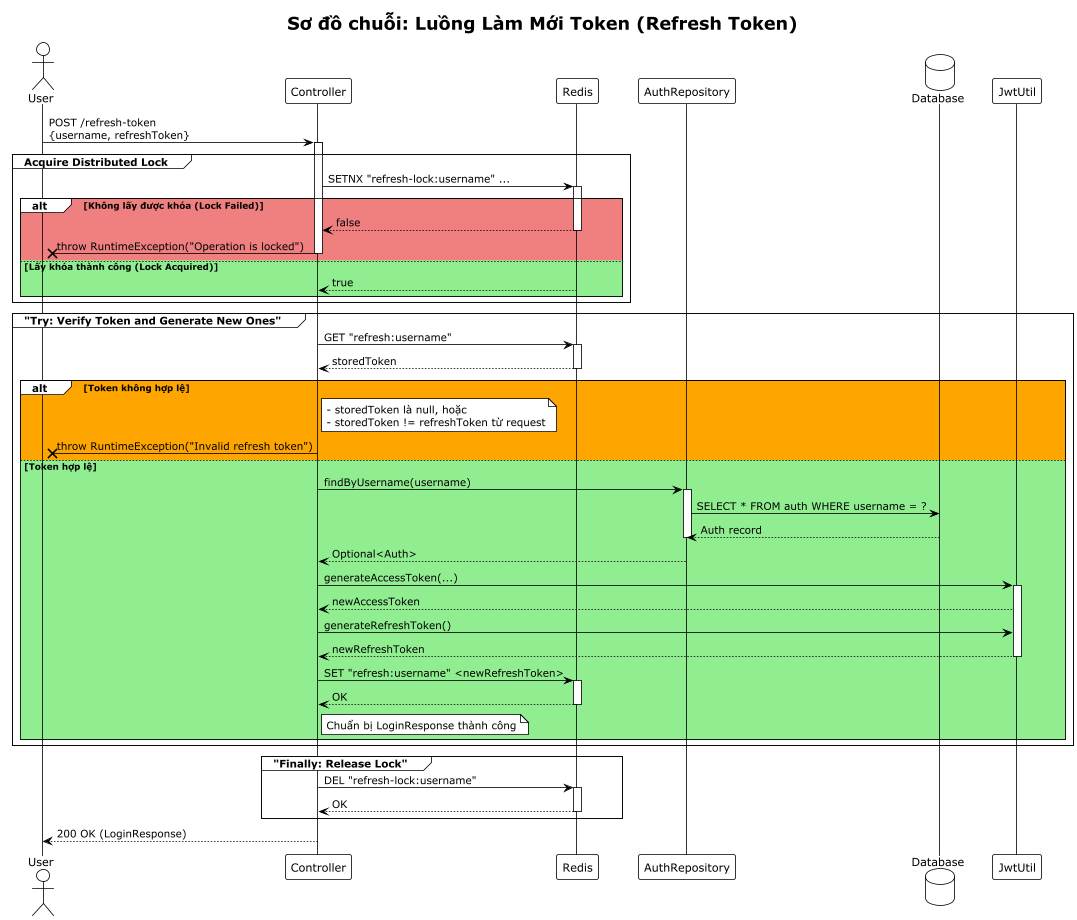

The diagram above was rendered by PlantUML. Its source (embedded in the PNG):
@startuml
!theme plain
title Sơ đồ chuỗi: Luồng Làm Mới Token (Refresh Token)

actor "User" as Client
participant "Controller" as Ctrl
participant "Redis" as Cache
participant "AuthRepository" as AuthRepo
database "Database" as DB
participant "JwtUtil" as Jwt

skinparam ParticipantPadding 20
skinparam BoxPadding 10

Client -> Ctrl: POST /refresh-token\n{username, refreshToken}
activate Ctrl

group Acquire Distributed Lock
    Ctrl -> Cache: SETNX "refresh-lock:username" ...
    activate Cache
    alt #LightCoral Không lấy được khóa (Lock Failed)
        Cache --> Ctrl: false
        deactivate Cache
        Ctrl -x Client: throw RuntimeException("Operation is locked")
        deactivate Ctrl
    else #LightGreen Lấy khóa thành công (Lock Acquired)
        Cache --> Ctrl: true
        deactivate Cache
    end
end

group "Try: Verify Token and Generate New Ones"
    Ctrl -> Cache: GET "refresh:username"
    activate Cache
    Cache --> Ctrl: storedToken
    deactivate Cache
    
    alt #Orange Token không hợp lệ
        note right of Ctrl
            - storedToken là null, hoặc
            - storedToken != refreshToken từ request
        end note
        Ctrl -x Client: throw RuntimeException("Invalid refresh token")
    else #LightGreen Token hợp lệ
        Ctrl -> AuthRepo: findByUsername(username)
        activate AuthRepo
        AuthRepo -> DB: SELECT * FROM auth WHERE username = ?
        DB --> AuthRepo: Auth record
        deactivate AuthRepo
        AuthRepo --> Ctrl: Optional<Auth>

        Ctrl -> Jwt: generateAccessToken(...)
        activate Jwt
        Jwt --> Ctrl: newAccessToken
        Ctrl -> Jwt: generateRefreshToken()
        Jwt --> Ctrl: newRefreshToken
        deactivate Jwt

        Ctrl -> Cache: SET "refresh:username" <newRefreshToken>
        activate Cache
        Cache --> Ctrl: OK
        deactivate Cache

        note right of Ctrl: Chuẩn bị LoginResponse thành công
    end
end

group "Finally: Release Lock"
    Ctrl -> Cache: DEL "refresh-lock:username"
    activate Cache
    Cache --> Ctrl: OK
    deactivate Cache
end

Ctrl --> Client: 200 OK (LoginResponse)
deactivate Ctrl

@enduml